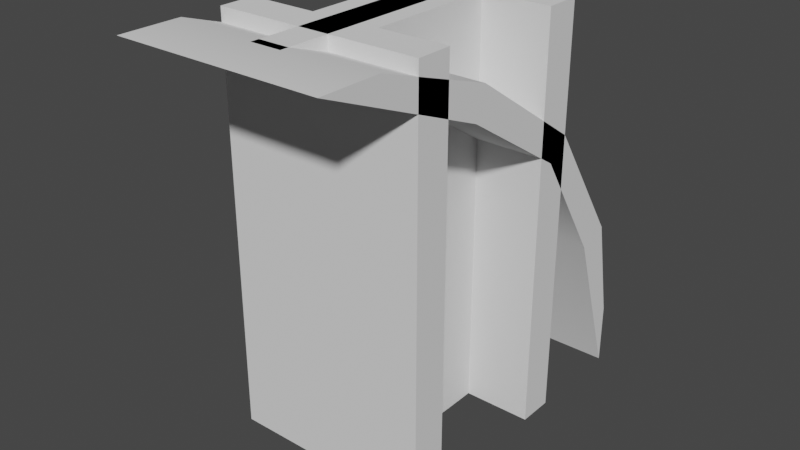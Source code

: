 # Source: girders.blend  (saved by Blender 3.3.6; exported with 4.5.12 LTS)
import bpy
from mathutils import Matrix  # noqa: F401  (used for matrix-valued properties, if any)

bpy.ops.wm.read_factory_settings(use_empty=True)
scene = bpy.context.scene
scene.name = 'Scene'

# ---- collections
col_collection = bpy.data.collections.new('Collection'); scene.collection.children.link(col_collection)

# ---- node groups
ng_auto_smooth = bpy.data.node_groups.new('Auto Smooth', 'GeometryNodeTree')
_s = ng_auto_smooth.interface.new_socket(name='Geometry', in_out='OUTPUT', socket_type='NodeSocketGeometry')
_s = ng_auto_smooth.interface.new_socket(name='Geometry', in_out='INPUT', socket_type='NodeSocketGeometry')
_s = ng_auto_smooth.interface.new_socket(name='Angle', in_out='INPUT', socket_type='NodeSocketFloat')
_s.subtype = 'ANGLE'
_s.min_value = 0.0
_s.max_value = 3.142
ng_auto_smooth.is_modifier = True
_N = ng_auto_smooth.nodes; _L = ng_auto_smooth.links
n0 = _N.new('NodeGroupOutput'); n0.name = 'Group Output'; n0.location = (480, -100)
n1 = _N.new('NodeGroupInput'); n1.name = 'Group Input'; n1.location = (-420, -300)
n2 = _N.new('NodeGroupInput'); n2.name = 'Group Input.001'; n2.location = (-60, -100)
n3 = _N.new('GeometryNodeSetShadeSmooth'); n3.name = 'Set Shade Smooth'; n3.location = (120, -100)
n3.domain = 'EDGE'
n4 = _N.new('GeometryNodeSetShadeSmooth'); n4.name = 'Set Shade Smooth.001'; n4.location = (300, -100)
n5 = _N.new('GeometryNodeInputMeshEdgeAngle'); n5.name = 'Edge Angle'; n5.location = (-420, -220)
n6 = _N.new('GeometryNodeInputEdgeSmooth'); n6.name = 'Is Edge Smooth'; n6.location = (-60, -160)
n7 = _N.new('GeometryNodeInputShadeSmooth'); n7.name = 'Is Face Smooth'; n7.location = (-240, -340)
n8 = _N.new('FunctionNodeBooleanMath'); n8.name = 'Boolean Math'; n8.location = (-60, -220)
n9 = _N.new('FunctionNodeCompare'); n9.name = 'Compare'; n9.location = (-240, -180)
n9.operation = 'LESS_EQUAL'
_L.new(n5.outputs[0], n9.inputs[0])
_L.new(n4.outputs[0], n0.inputs[0])
_L.new(n1.outputs[1], n9.inputs[1])
_L.new(n9.outputs[0], n8.inputs[0])
_L.new(n7.outputs[0], n8.inputs[1])
_L.new(n2.outputs[0], n3.inputs[0])
_L.new(n6.outputs[0], n3.inputs[1])
_L.new(n3.outputs[0], n4.inputs[0])
_L.new(n8.outputs[0], n3.inputs[2])
n0.is_active_output = True

# ---- world
world_world = bpy.data.worlds.new('World'); scene.world = world_world
world_world.use_nodes = True; world_world.node_tree.nodes.clear()
_N = world_world.node_tree.nodes; _L = world_world.node_tree.links
n0 = _N.new('ShaderNodeOutputWorld'); n0.name = 'World Output'; n0.location = (300, 300)
n1 = _N.new('ShaderNodeBackground'); n1.name = 'Background'; n1.location = (10, 300)
n1.inputs[0].default_value = (0.05088, 0.05088, 0.05088, 1.0)
_L.new(n1.outputs[0], n0.inputs[0])
n0.is_active_output = True
world_world.color = (0.05088, 0.05088, 0.05088)
world_world.use_sun_shadow = False
world_world.sun_shadow_jitter_overblur = 0.0

# ---- meshes
me_cube_001 = bpy.data.meshes.new('Cube.001')
me_cube_001.from_pydata([(-0.5, -0.5, -1.0), (-0.5, -0.5, 1.0), (-0.5, 0.5, -1.0), (-0.5, 0.5, 1.0), (0.5, -0.5, -1.0), (0.5, -0.5, 1.0), (0.5, 0.5, -1.0), (0.5, 0.5, 1.0), (-0.5, 0.3253, -1.0), (-0.5, -0.3253, -1.0), (-0.5, -0.3253, 1.0), (-0.5, 0.3253, 1.0), (0.5, -0.3253, -1.0), (0.5, 0.3253, -1.0), (0.5, 0.3253, 1.0), (0.5, -0.3253, 1.0), (0.1667, 0.5, -1.0), (-0.1667, 0.5, -1.0), (-0.1667, 0.5, 1.0), (0.1667, 0.5, 1.0), (-0.1667, -0.5, -1.0), (0.1667, -0.5, -1.0), (0.1667, -0.5, 1.0), (-0.1667, -0.5, 1.0), (-0.1667, 0.3253, 1.0), (0.1667, 0.3253, 1.0), (-0.1667, -0.3253, 1.0), (0.1667, -0.3253, 1.0), (0.1667, 0.3253, -1.0), (-0.1667, 0.3253, -1.0), (0.1667, -0.3253, -1.0), (-0.1667, -0.3253, -1.0)], [], [(8, 11, 3, 2), (16, 19, 7, 6), (12, 15, 5, 4), (20, 23, 1, 0), (30, 12, 4, 21), (26, 10, 1, 23), (18, 3, 11, 24), (16, 6, 13, 28), (6, 7, 14, 13), (0, 1, 10, 9), (29, 28, 30, 31), (2, 17, 29, 8), (17, 16, 28, 29), (25, 24, 26, 27), (7, 19, 25, 14), (19, 18, 24, 25), (15, 27, 22, 5), (27, 26, 23, 22), (9, 31, 20, 0), (31, 30, 21, 20), (4, 5, 22, 21), (21, 22, 23, 20), (2, 3, 18, 17), (17, 18, 19, 16), (30, 28, 25, 27), (27, 15, 12, 30), (25, 28, 13, 14), (29, 24, 11, 8), (31, 26, 24, 29), (31, 9, 10, 26)])
_uv = me_cube_001.uv_layers.new(name='UVMap')
_uv.uv.foreach_set('vector', [0.375, 0.1667, 0.625, 0.1667, 0.625, 0.25, 0.375, 0.25, 0.375, 0.4167, 0.625, 0.4167, 0.625, 0.5, 0.375, 0.5, 0.375, 0.6667, 0.625, 0.6667, 0.625, 0.75, 0.375, 0.75, 0.375, 0.9167, 0.625, 0.9167, 0.625, 1.0, 0.375, 1.0, 0.2917, 0.6667, 0.375, 0.6667, 0.375, 0.75, 0.2917, 0.75, 0.7917, 0.6667, 0.875, 0.6667, 0.875, 0.75, 0.7917, 0.75, 0.7917, 0.5, 0.875, 0.5, 0.875, 0.5833, 0.7917, 0.5833, 0.2917, 0.5, 0.375, 0.5, 0.375, 0.5833, 0.2917, 0.5833, 0.375, 0.5, 0.625, 0.5, 0.625, 0.5833, 0.375, 0.5833, 0.375, 0.0, 0.625, 0.0, 0.625, 0.08333, 0.375, 0.08333, 0.2083, 0.5833, 0.2917, 0.5833, 0.2917, 0.6667, 0.2083, 0.6667, 0.125, 0.5, 0.2083, 0.5, 0.2083, 0.5833, 0.125, 0.5833, 0.2083, 0.5, 0.2917, 0.5, 0.2917, 0.5833, 0.2083, 0.5833, 0.7083, 0.5833, 0.7917, 0.5833, 0.7917, 0.6667, 0.7083, 0.6667, 0.625, 0.5, 0.7083, 0.5, 0.7083, 0.5833, 0.625, 0.5833, 0.7083, 0.5, 0.7917, 0.5, 0.7917, 0.5833, 0.7083, 0.5833, 0.625, 0.6667, 0.7083, 0.6667, 0.7083, 0.75, 0.625, 0.75, 0.7083, 0.6667, 0.7917, 0.6667, 0.7917, 0.75, 0.7083, 0.75, 0.125, 0.6667, 0.2083, 0.6667, 0.2083, 0.75, 0.125, 0.75, 0.2083, 0.6667, 0.2917, 0.6667, 0.2917, 0.75, 0.2083, 0.75, 0.375, 0.75, 0.625, 0.75, 0.625, 0.8333, 0.375, 0.8333, 0.375, 0.8333, 0.625, 0.8333, 0.625, 0.9167, 0.375, 0.9167, 0.375, 0.25, 0.625, 0.25, 0.625, 0.3333, 0.375, 0.3333, 0.375, 0.3333, 0.625, 0.3333, 0.625, 0.4167, 0.375, 0.4167, 0.2917, 0.6667, 0.2917, 0.5833, 0.7083, 0.5833, 0.7083, 0.6667, 0.7083, 0.6667, 0.625, 0.6667, 0.375, 0.6667, 0.2917, 0.6667, 0.7083, 0.5833, 0.2917, 0.5833, 0.375, 0.5833, 0.625, 0.5833, 0.2083, 0.5833, 0.7917, 0.5833, 0.875, 0.5833, 0.375, 0.1667, 0.2083, 0.6667, 0.7917, 0.6667, 0.7917, 0.5833, 0.2083, 0.5833, 0.2083, 0.6667, 0.375, 0.08333, 0.875, 0.6667, 0.7917, 0.6667])
me_cube_001.update()
me_cube_012 = bpy.data.meshes.new('Cube.012')
me_cube_012.from_pydata([(-0.5, -1.0, 1.0), (-0.5, -0.7, 1.0), (-0.5, 1.0, -1.0), (-0.5, 1.0, -0.7), (0.5, -1.0, 1.0), (0.5, -0.7, 1.0), (0.5, 1.0, -1.0), (0.5, 1.0, -0.7), (-0.5, 0.75, -0.25), (-0.5, 0.4, 0.3), (-0.5, -0.15, 0.65), (-0.5, -0.1, 0.8), (-0.5, 0.5, 0.4), (-0.5, 0.9, -0.2), (0.5, -0.15, 0.65), (0.5, 0.4, 0.3), (0.5, 0.75, -0.25), (0.5, 0.9, -0.2), (0.5, 0.5, 0.4), (0.5, -0.1, 0.8), (-0.07468, 0.8481, 0.8509), (-0.07468, 0.8481, 1.0), (-0.07468, 0.9975, 0.8509), (-0.07468, 0.9975, 1.0), (0.07468, 0.8481, 0.8509), (0.07468, 0.8481, 1.0), (0.07468, 0.9975, 0.8509), (0.07468, 0.9975, 1.0), (-0.07468, 0.8481, -0.3491), (-0.07468, 0.9975, -0.7491), (0.07468, 0.8481, -0.3491), (0.07468, 0.9975, -0.7491), (-0.07468, -0.333, 0.8509), (-0.07468, -0.7415, 1.0), (0.07468, -0.333, 0.8509), (0.07468, -0.7415, 1.0), (-0.05992, 0.3651, 0.7707), (0.05992, 0.3651, 0.7707), (-0.05992, 0.5289, 0.7836), (0.05992, 0.5289, 0.7836), (-0.05992, 0.6772, 0.7129), (0.05992, 0.6772, 0.7129), (-0.05992, 0.7703, 0.5776), (0.05992, 0.7703, 0.5776), (-0.05992, 0.7832, 0.4139), (0.05992, 0.7832, 0.4139), (-0.05992, 0.7125, 0.2656), (0.05992, 0.7125, 0.2656), (-0.05992, 0.5772, 0.1725), (0.05992, 0.5772, 0.1725), (-0.05992, 0.1591, 0.5293), (0.05992, 0.1591, 0.5293), (-0.05992, 0.2298, 0.6776), (0.05992, 0.2298, 0.6776), (-0.05992, 0.3339, 0.8587), (-0.05992, 0.5459, 0.8755), (0.05992, 0.5459, 0.8755), (0.05992, 0.3339, 0.8587), (-0.05992, 0.7378, 0.784), (0.05992, 0.7378, 0.784), (-0.05992, 0.8583, 0.6088), (0.05992, 0.8583, 0.6088), (-0.05992, 0.8751, 0.3969), (0.05992, 0.8751, 0.3969), (-0.05992, 0.7836, 0.2049), (0.05992, 0.7836, 0.2049), (-0.05992, 0.6084, 0.08444), (0.05992, 0.6084, 0.08444), (-0.05992, 0.06729, 0.5463), (0.05992, 0.06729, 0.5463), (-0.05992, 0.1588, 0.7382), (0.05992, 0.1588, 0.7382)], [], [(8, 13, 3, 2), (2, 3, 7, 6), (14, 19, 5, 4), (4, 5, 1, 0), (10, 14, 4, 0), (19, 11, 1, 5), (7, 3, 13, 17), (17, 13, 12, 18), (18, 12, 11, 19), (2, 6, 16, 8), (8, 16, 15, 9), (9, 15, 14, 10), (6, 7, 17, 16), (16, 17, 18, 15), (15, 18, 19, 14), (0, 1, 11, 10), (10, 11, 12, 9), (9, 12, 13, 8), (20, 21, 23, 22), (22, 23, 27, 26), (26, 27, 25, 24), (21, 20, 32, 33), (24, 20, 28, 30), (27, 23, 21, 25), (29, 31, 30, 28), (22, 26, 31, 29), (20, 22, 29, 28), (26, 24, 30, 31), (34, 35, 33, 32), (20, 24, 34, 32), (25, 21, 33, 35), (24, 25, 35, 34), (54, 57, 56, 55), (55, 56, 59, 58), (58, 59, 61, 60), (60, 61, 63, 62), (62, 63, 65, 64), (64, 65, 67, 66), (68, 69, 71, 70), (70, 71, 57, 54), (38, 36, 54, 55), (37, 39, 56, 57), (40, 38, 55, 58), (39, 41, 59, 56), (42, 40, 58, 60), (41, 43, 61, 59), (44, 42, 60, 62), (43, 45, 63, 61), (46, 44, 62, 64), (45, 47, 65, 63), (48, 46, 64, 66), (47, 49, 67, 65), (52, 50, 68, 70), (51, 53, 71, 69), (36, 52, 70, 54), (53, 37, 57, 71), (49, 47, 46, 48), (47, 45, 44, 46), (45, 43, 42, 44), (43, 41, 40, 42), (41, 39, 38, 40), (39, 37, 36, 38), (37, 53, 52, 36), (53, 51, 50, 52)])
me_cube_012.polygons.foreach_set('use_smooth', [1, 1, 1, 1, 1, 1, 1, 1, 1, 1, 1, 1, 1, 1, 1, 1, 1, 1, 0, 0, 0, 0, 0, 0, 0, 0, 0, 0, 0, 0, 0, 0, 1, 1, 1, 1, 1, 1, 1, 1, 1, 1, 1, 1, 1, 1, 1, 1, 1, 1, 1, 1, 1, 1, 1, 1, 1, 1, 1, 1, 1, 1, 1, 1])
_uv = me_cube_012.uv_layers.new(name='UVMap')
_uv.uv.foreach_set('vector', [0.375, 0.1875, 0.625, 0.1875, 0.625, 0.25, 0.375, 0.25, 0.375, 0.25, 0.625, 0.25, 0.625, 0.5, 0.375, 0.5, 0.375, 0.6875, 0.625, 0.6875, 0.625, 0.75, 0.375, 0.75, 0.375, 0.75, 0.625, 0.75, 0.625, 1.0, 0.375, 1.0, 0.125, 0.6875, 0.375, 0.6875, 0.375, 0.75, 0.125, 0.75, 0.625, 0.6875, 0.875, 0.6875, 0.875, 0.75, 0.625, 0.75, 0.625, 0.5, 0.875, 0.5, 0.875, 0.5625, 0.625, 0.5625, 0.625, 0.5625, 0.875, 0.5625, 0.875, 0.625, 0.625, 0.625, 0.625, 0.625, 0.875, 0.625, 0.875, 0.6875, 0.625, 0.6875, 0.125, 0.5, 0.375, 0.5, 0.375, 0.5625, 0.125, 0.5625, 0.125, 0.5625, 0.375, 0.5625, 0.375, 0.625, 0.125, 0.625, 0.125, 0.625, 0.375, 0.625, 0.375, 0.6875, 0.125, 0.6875, 0.375, 0.5, 0.625, 0.5, 0.625, 0.5625, 0.375, 0.5625, 0.375, 0.5625, 0.625, 0.5625, 0.625, 0.625, 0.375, 0.625, 0.375, 0.625, 0.625, 0.625, 0.625, 0.6875, 0.375, 0.6875, 0.375, 0.0, 0.625, 0.0, 0.625, 0.0625, 0.375, 0.0625, 0.375, 0.0625, 0.625, 0.0625, 0.625, 0.125, 0.375, 0.125, 0.375, 0.125, 0.625, 0.125, 0.625, 0.1875, 0.375, 0.1875, 0.375, 0.0, 0.625, 0.0, 0.625, 0.25, 0.375, 0.25, 0.375, 0.25, 0.625, 0.25, 0.625, 0.5, 0.375, 0.5, 0.375, 0.5, 0.625, 0.5, 0.625, 0.75, 0.375, 0.75, 0.625, 0.0, 0.375, 0.0, 0.375, 0.0, 0.625, 0.0, 0.375, 0.75, 0.375, 1.0, 0.375, 1.0, 0.375, 0.75, 0.625, 0.5, 0.875, 0.5, 0.875, 0.75, 0.625, 0.75, 0.125, 0.5, 0.375, 0.5, 0.375, 0.75, 0.125, 0.75, 0.375, 0.25, 0.375, 0.5, 0.375, 0.5, 0.375, 0.25, 0.375, 0.0, 0.375, 0.25, 0.375, 0.25, 0.375, 0.0, 0.375, 0.5, 0.375, 0.75, 0.375, 0.75, 0.375, 0.5, 0.375, 0.75, 0.625, 0.75, 0.625, 1.0, 0.375, 1.0, 0.375, 1.0, 0.375, 0.75, 0.375, 0.75, 0.375, 1.0, 0.625, 0.75, 0.875, 0.75, 0.875, 0.75, 0.625, 0.75, 0.375, 0.75, 0.625, 0.75, 0.625, 0.75, 0.375, 0.75, 1.0, 0.5, 1.0, 1.0, 0.9167, 1.0, 0.9167, 0.5, 0.9167, 0.5, 0.9167, 1.0, 0.8333, 1.0, 0.8333, 0.5, 0.8333, 0.5, 0.8333, 1.0, 0.75, 1.0, 0.75, 0.5, 0.75, 0.5, 0.75, 1.0, 0.6667, 1.0, 0.6667, 0.5, 0.6667, 0.5, 0.6667, 1.0, 0.5833, 1.0, 0.5833, 0.5, 0.5833, 0.5, 0.5833, 1.0, 0.5, 1.0, 0.5, 0.5, 0.1667, 0.5, 0.1667, 1.0, 0.08333, 1.0, 0.08333, 0.5, 0.08333, 0.5, 0.08333, 1.0, 7.451e-08, 1.0, 7.451e-08, 0.5, 0.8427, 0.4106, 0.75, 0.4354, 0.75, 0.49, 0.87, 0.4578, 0.25, 0.4354, 0.3427, 0.4106, 0.37, 0.4578, 0.25, 0.49, 0.9106, 0.3427, 0.8427, 0.4106, 0.87, 0.4578, 0.9578, 0.37, 0.3427, 0.4106, 0.4106, 0.3427, 0.4578, 0.37, 0.37, 0.4578, 0.9354, 0.25, 0.9106, 0.3427, 0.9578, 0.37, 0.99, 0.25, 0.4106, 0.3427, 0.4354, 0.25, 0.49, 0.25, 0.4578, 0.37, 0.9106, 0.1573, 0.9354, 0.25, 0.99, 0.25, 0.9578, 0.13, 0.4354, 0.25, 0.4106, 0.1573, 0.4578, 0.13, 0.49, 0.25, 0.8427, 0.08942, 0.9106, 0.1573, 0.9578, 0.13, 0.87, 0.04215, 0.4106, 0.1573, 0.3427, 0.08942, 0.37, 0.04215, 0.4578, 0.13, 0.75, 0.06458, 0.8427, 0.08942, 0.87, 0.04215, 0.75, 0.01, 0.3427, 0.08942, 0.25, 0.06458, 0.25, 0.01, 0.37, 0.04215, 0.6573, 0.4106, 0.5894, 0.3427, 0.5422, 0.37, 0.63, 0.4578, 0.08942, 0.3427, 0.1573, 0.4106, 0.13, 0.4578, 0.04215, 0.37, 0.75, 0.4354, 0.6573, 0.4106, 0.63, 0.4578, 0.75, 0.49, 0.1573, 0.4106, 0.25, 0.4354, 0.25, 0.49, 0.13, 0.4578, 0.25, 0.06458, 0.3427, 0.08942, 0.8427, 0.08942, 0.75, 0.06458, 0.3427, 0.08942, 0.4106, 0.1573, 0.9106, 0.1573, 0.8427, 0.08942, 0.4106, 0.1573, 0.4354, 0.25, 0.9354, 0.25, 0.9106, 0.1573, 0.4354, 0.25, 0.4106, 0.3427, 0.9106, 0.3427, 0.9354, 0.25, 0.4106, 0.3427, 0.3427, 0.4106, 0.8427, 0.4106, 0.9106, 0.3427, 0.3427, 0.4106, 0.25, 0.4354, 0.75, 0.4354, 0.8427, 0.4106, 0.25, 0.4354, 0.1573, 0.4106, 0.6573, 0.4106, 0.75, 0.4354, 0.1573, 0.4106, 0.08942, 0.3427, 0.5894, 0.3427, 0.6573, 0.4106])
me_cube_012.update()

# ---- objects
ob_girder = bpy.data.objects.new('girder', me_cube_001)
ob_grider_bend = bpy.data.objects.new('grider_bend', me_cube_012)

# ---- transforms, parenting, visibility, modifiers, constraints
ob_girder.location = (0.0, 0.0, 0.0)
ob_grider_bend.location = (0.0, 0.0, 0.0)
_m = ob_grider_bend.modifiers.new('Auto Smooth', 'NODES')
_m.node_group = ng_auto_smooth
_gi = [s.identifier for s in ng_auto_smooth.interface.items_tree if s.item_type == 'SOCKET' and s.in_out == 'INPUT']
_m[_gi[1]] = 0.5236  # 'Angle'

# ---- collection membership
col_collection.objects.link(ob_girder)
col_collection.objects.link(ob_grider_bend)

# ---- scene / render settings (as saved in the file)
scene.frame_start = 1; scene.frame_end = 250; scene.frame_set(0)
scene.render.engine = 'BLENDER_EEVEE_NEXT'
scene.cycles.sampling_pattern = 'TABULATED_SOBOL'
scene.cycles.use_light_tree = False
scene.view_settings.view_transform = 'Filmic'
bpy.context.view_layer.update()

# ---- added for rendering (the .blend has no active camera and no usable light): camera, sun
cam_auto = bpy.data.cameras.new('AutoCamera')
cam_auto.lens = 50.0
cam_auto.sensor_width = 36.0
cam_auto.clip_end = 1000.0
ob_auto_camera = bpy.data.objects.new('AutoCamera', cam_auto)
scene.collection.objects.link(ob_auto_camera)
ob_auto_camera.location = (2.77587, -3.33104, 2.22085)
ob_auto_camera.rotation_euler = (1.09748, -7.21219e-08, 0.694738)
scene.camera = ob_auto_camera
light_auto_sun = bpy.data.lights.new('AutoSun', 'SUN')
light_auto_sun.energy = 3.0
light_auto_sun.angle = 0.0523599
ob_auto_sun = bpy.data.objects.new('AutoSun', light_auto_sun)
scene.collection.objects.link(ob_auto_sun)
ob_auto_sun.rotation_euler = (0.872665, 0.174533, 0.523599)
bpy.context.view_layer.update()
